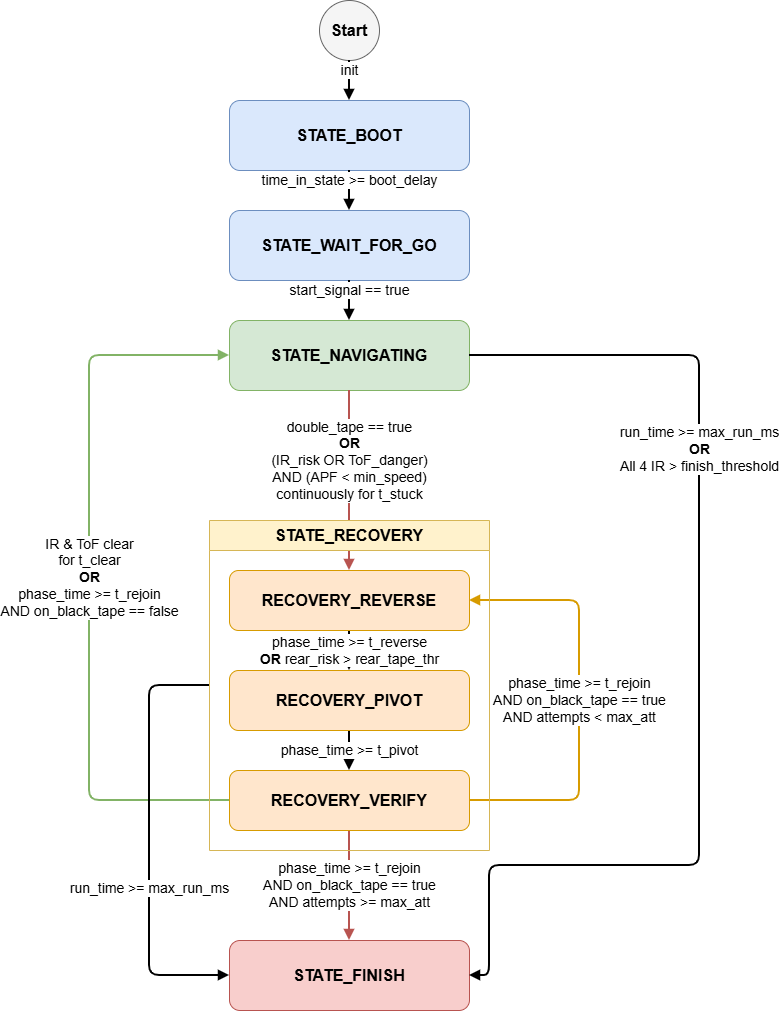

The diagram above was exported from draw.io. Its source (the exported page's mxGraphModel, read from the mxfile embedded in the PNG):
<mxGraphModel dx="1760" dy="1681" grid="1" gridSize="10" guides="1" tooltips="1" connect="1" arrows="1" fold="1" page="1" pageScale="1" pageWidth="827" pageHeight="1169" math="0" shadow="0">
  <root>
    <mxCell id="0" />
    <mxCell id="1" parent="0" />
    <mxCell id="JPeC9_DUO9BPETLuNqL1-141" parent="1" style="ellipse;whiteSpace=wrap;html=1;aspect=fixed;fillColor=#f5f5f5;strokeColor=#666666;fontStyle=1;fontSize=16;" value="Start" vertex="1">
      <mxGeometry height="60" width="60" x="270" y="20" as="geometry" />
    </mxCell>
    <mxCell id="JPeC9_DUO9BPETLuNqL1-142" parent="1" style="rounded=1;whiteSpace=wrap;html=1;fillColor=#dae8fc;strokeColor=#6c8ebf;fontStyle=1;fontSize=16;" value="STATE_BOOT" vertex="1">
      <mxGeometry height="70" width="240" x="180" y="120" as="geometry" />
    </mxCell>
    <mxCell id="JPeC9_DUO9BPETLuNqL1-143" parent="1" style="rounded=1;whiteSpace=wrap;html=1;fillColor=#dae8fc;strokeColor=#6c8ebf;fontStyle=1;fontSize=16;" value="STATE_WAIT_FOR_GO" vertex="1">
      <mxGeometry height="70" width="240" x="180" y="230" as="geometry" />
    </mxCell>
    <mxCell id="JPeC9_DUO9BPETLuNqL1-144" parent="1" style="rounded=1;whiteSpace=wrap;html=1;fillColor=#d5e8d4;strokeColor=#82b366;fontStyle=1;fontSize=16;" value="STATE_NAVIGATING" vertex="1">
      <mxGeometry height="70" width="240" x="180" y="340" as="geometry" />
    </mxCell>
    <mxCell id="JPeC9_DUO9BPETLuNqL1-145" parent="1" style="rounded=1;whiteSpace=wrap;html=1;fillColor=#f8cecc;strokeColor=#b85450;fontStyle=1;fontSize=16;" value="STATE_FINISH" vertex="1">
      <mxGeometry height="70" width="240" x="180" y="960" as="geometry" />
    </mxCell>
    <mxCell id="JPeC9_DUO9BPETLuNqL1-150" edge="1" parent="1" source="JPeC9_DUO9BPETLuNqL1-141" style="endArrow=block;html=1;rounded=1;labelBackgroundColor=#ffffff;fontSize=14;strokeWidth=2;edgeStyle=orthogonalEdgeStyle;" target="JPeC9_DUO9BPETLuNqL1-142" value="init">
      <mxGeometry relative="1" x="-0.5" as="geometry">
        <mxPoint as="offset" />
      </mxGeometry>
    </mxCell>
    <mxCell id="JPeC9_DUO9BPETLuNqL1-151" edge="1" parent="1" source="JPeC9_DUO9BPETLuNqL1-142" style="endArrow=block;html=1;rounded=1;labelBackgroundColor=#ffffff;fontSize=14;strokeWidth=2;edgeStyle=orthogonalEdgeStyle;" target="JPeC9_DUO9BPETLuNqL1-143" value="time_in_state &gt;= boot_delay">
      <mxGeometry relative="1" x="-0.5" as="geometry">
        <mxPoint as="offset" />
      </mxGeometry>
    </mxCell>
    <mxCell id="JPeC9_DUO9BPETLuNqL1-152" edge="1" parent="1" source="JPeC9_DUO9BPETLuNqL1-143" style="endArrow=block;html=1;rounded=1;labelBackgroundColor=#ffffff;fontSize=14;strokeWidth=2;edgeStyle=orthogonalEdgeStyle;" target="JPeC9_DUO9BPETLuNqL1-144" value="start_signal == true">
      <mxGeometry relative="1" x="-0.5" as="geometry">
        <mxPoint as="offset" />
      </mxGeometry>
    </mxCell>
    <mxCell id="JPeC9_DUO9BPETLuNqL1-153" edge="1" parent="1" source="JPeC9_DUO9BPETLuNqL1-144" style="endArrow=block;html=1;rounded=1;labelBackgroundColor=#ffffff;fontSize=14;strokeWidth=2;strokeColor=#b85450;edgeStyle=orthogonalEdgeStyle;" target="JPeC9_DUO9BPETLuNqL1-147" value="double_tape == true&lt;br&gt;&lt;b&gt;OR&lt;/b&gt;&lt;br&gt;(IR_risk OR ToF_danger)&lt;br&gt;AND (APF &amp;lt; min_speed)&lt;br&gt;continuously for t_stuck">
      <mxGeometry relative="1" x="-0.2222" as="geometry">
        <mxPoint as="offset" />
      </mxGeometry>
    </mxCell>
    <mxCell id="JPeC9_DUO9BPETLuNqL1-154" edge="1" parent="1" source="JPeC9_DUO9BPETLuNqL1-147" style="endArrow=block;html=1;rounded=1;labelBackgroundColor=#ffffff;fontSize=14;strokeWidth=2;edgeStyle=orthogonalEdgeStyle;" target="JPeC9_DUO9BPETLuNqL1-148" value="phase_time &gt;= t_reverse&lt;br&gt;&lt;b&gt;OR&lt;/b&gt; rear_risk &gt; rear_tape_thr">
      <mxGeometry relative="1" as="geometry" />
    </mxCell>
    <mxCell id="JPeC9_DUO9BPETLuNqL1-155" edge="1" parent="1" source="JPeC9_DUO9BPETLuNqL1-148" style="endArrow=block;html=1;rounded=1;labelBackgroundColor=#ffffff;fontSize=14;strokeWidth=2;edgeStyle=orthogonalEdgeStyle;" target="JPeC9_DUO9BPETLuNqL1-149" value="phase_time &gt;= t_pivot">
      <mxGeometry relative="1" as="geometry" />
    </mxCell>
    <mxCell id="JPeC9_DUO9BPETLuNqL1-156" edge="1" parent="1" source="JPeC9_DUO9BPETLuNqL1-149" style="endArrow=block;html=1;rounded=1;labelBackgroundColor=#ffffff;fontSize=14;strokeWidth=2;strokeColor=#b85450;edgeStyle=orthogonalEdgeStyle;" target="JPeC9_DUO9BPETLuNqL1-145" value="phase_time &gt;= t_rejoin&lt;br&gt;AND on_black_tape == true&lt;br&gt;AND attempts &gt;= max_att">
      <mxGeometry relative="1" as="geometry" />
    </mxCell>
    <mxCell id="JPeC9_DUO9BPETLuNqL1-157" edge="1" parent="1" source="JPeC9_DUO9BPETLuNqL1-149" style="endArrow=block;html=1;rounded=1;labelBackgroundColor=#ffffff;fontSize=14;strokeWidth=2;strokeColor=#82b366;edgeStyle=orthogonalEdgeStyle;exitX=0;exitY=0.5;entryX=0;entryY=0.5;" target="JPeC9_DUO9BPETLuNqL1-144" value="IR &amp;amp; ToF clear&lt;br&gt;for t_clear&lt;br&gt;&lt;b&gt;OR&lt;/b&gt;&lt;br&gt;phase_time &amp;gt;= t_rejoin&lt;br&gt;AND on_black_tape == false">
      <mxGeometry relative="1" as="geometry">
        <Array as="points">
          <mxPoint x="40" y="820" />
          <mxPoint x="40" y="375" />
        </Array>
      </mxGeometry>
    </mxCell>
    <mxCell id="JPeC9_DUO9BPETLuNqL1-158" edge="1" parent="1" source="JPeC9_DUO9BPETLuNqL1-146" style="endArrow=block;html=1;rounded=1;labelBackgroundColor=#ffffff;fontSize=14;strokeWidth=2;edgeStyle=orthogonalEdgeStyle;exitX=0;exitY=0.5;entryX=0;entryY=0.5;entryDx=0;entryDy=0;" target="JPeC9_DUO9BPETLuNqL1-145" value="run_time &gt;= max_run_ms">
      <mxGeometry relative="1" x="0.2216" as="geometry">
        <mxPoint as="offset" />
        <Array as="points">
          <mxPoint x="100" y="705" />
          <mxPoint x="100" y="995" />
        </Array>
        <mxPoint x="140" y="990" as="targetPoint" />
      </mxGeometry>
    </mxCell>
    <mxCell id="JPeC9_DUO9BPETLuNqL1-159" edge="1" parent="1" source="JPeC9_DUO9BPETLuNqL1-144" style="endArrow=block;html=1;rounded=1;labelBackgroundColor=#ffffff;fontSize=14;strokeWidth=2;edgeStyle=orthogonalEdgeStyle;exitX=1;exitY=0.5;entryX=1;entryY=0.5;" target="JPeC9_DUO9BPETLuNqL1-145" value="run_time &gt;= max_run_ms&lt;br&gt;&lt;b&gt;OR&lt;/b&gt;&lt;br&gt;All 4 IR &gt; finish_threshold">
      <mxGeometry relative="1" x="-0.4001" as="geometry">
        <mxPoint as="offset" />
        <Array as="points">
          <mxPoint x="650" y="375" />
          <mxPoint x="650" y="885" />
          <mxPoint x="440" y="885" />
          <mxPoint x="440" y="995" />
        </Array>
      </mxGeometry>
    </mxCell>
    <mxCell id="JPeC9_DUO9BPETLuNqL1-160" edge="1" parent="1" source="JPeC9_DUO9BPETLuNqL1-149" style="endArrow=block;html=1;rounded=1;labelBackgroundColor=#ffffff;fontSize=14;strokeWidth=2;strokeColor=#d79b00;edgeStyle=orthogonalEdgeStyle;exitX=1;exitY=0.5;entryX=1;entryY=0.5;" target="JPeC9_DUO9BPETLuNqL1-147" value="phase_time &gt;= t_rejoin&lt;br&gt;AND on_black_tape == true&lt;br&gt;AND attempts &lt; max_att">
      <mxGeometry relative="1" as="geometry">
        <Array as="points">
          <mxPoint x="530" y="820" />
          <mxPoint x="530" y="620" />
        </Array>
      </mxGeometry>
    </mxCell>
    <mxCell id="JPeC9_DUO9BPETLuNqL1-146" parent="1" style="swimlane;whiteSpace=wrap;html=1;fillColor=#fff2cc;strokeColor=#d6b656;startSize=30;fontStyle=1;fontSize=16;" value="STATE_RECOVERY" vertex="1">
      <mxGeometry height="330" width="280" x="160" y="540" as="geometry" />
    </mxCell>
    <mxCell id="JPeC9_DUO9BPETLuNqL1-147" parent="JPeC9_DUO9BPETLuNqL1-146" style="rounded=1;whiteSpace=wrap;html=1;fillColor=#ffe6cc;strokeColor=#d79b00;fontStyle=1;fontSize=16;" value="RECOVERY_REVERSE" vertex="1">
      <mxGeometry height="60" width="240" x="20" y="50" as="geometry" />
    </mxCell>
    <mxCell id="JPeC9_DUO9BPETLuNqL1-148" parent="JPeC9_DUO9BPETLuNqL1-146" style="rounded=1;whiteSpace=wrap;html=1;fillColor=#ffe6cc;strokeColor=#d79b00;fontStyle=1;fontSize=16;" value="RECOVERY_PIVOT" vertex="1">
      <mxGeometry height="60" width="240" x="20" y="150" as="geometry" />
    </mxCell>
    <mxCell id="JPeC9_DUO9BPETLuNqL1-149" parent="JPeC9_DUO9BPETLuNqL1-146" style="rounded=1;whiteSpace=wrap;html=1;fillColor=#ffe6cc;strokeColor=#d79b00;fontStyle=1;fontSize=16;" value="RECOVERY_VERIFY" vertex="1">
      <mxGeometry height="60" width="240" x="20" y="250" as="geometry" />
    </mxCell>
  </root>
</mxGraphModel>